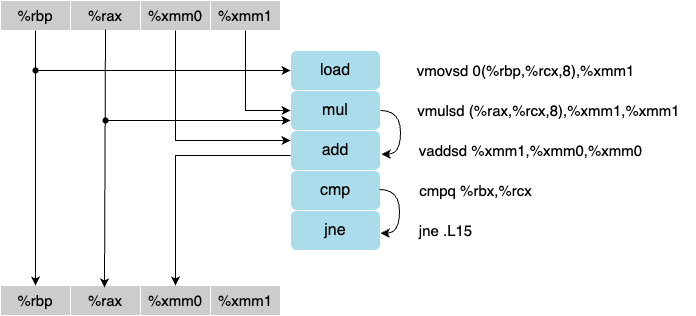

The diagram above was exported from draw.io. Its source (the exported page's mxGraphModel, read from the mxfile embedded in the PNG):
<mxGraphModel dx="1103" dy="606" grid="1" gridSize="10" guides="1" tooltips="1" connect="1" arrows="1" fold="1" page="1" pageScale="1" pageWidth="827" pageHeight="1169" math="0" shadow="0">
  <root>
    <mxCell id="0" />
    <mxCell id="1" parent="0" />
    <mxCell id="dCvZ-k1cTgEZYZroa9YN-2" value="&lt;font style=&quot;font-size: 15px;&quot;&gt;%rax&lt;/font&gt;" style="rounded=0;whiteSpace=wrap;html=1;fillColor=#cbcccb;strokeColor=#FFFFFF;" vertex="1" parent="1">
      <mxGeometry x="220" y="170" width="70" height="30" as="geometry" />
    </mxCell>
    <mxCell id="dCvZ-k1cTgEZYZroa9YN-3" value="&lt;font style=&quot;font-size: 15px;&quot;&gt;%xmm0&lt;/font&gt;" style="rounded=0;whiteSpace=wrap;html=1;fillColor=#cbcccb;strokeColor=#FFFFFF;" vertex="1" parent="1">
      <mxGeometry x="290" y="170" width="70" height="30" as="geometry" />
    </mxCell>
    <mxCell id="dCvZ-k1cTgEZYZroa9YN-4" value="&lt;font style=&quot;font-size: 15px;&quot;&gt;%rbp&lt;/font&gt;" style="rounded=0;whiteSpace=wrap;html=1;fillColor=#cbcccb;strokeColor=#FFFFFF;" vertex="1" parent="1">
      <mxGeometry x="150" y="170" width="70" height="30" as="geometry" />
    </mxCell>
    <mxCell id="dCvZ-k1cTgEZYZroa9YN-5" value="&lt;font style=&quot;font-size: 16px;&quot;&gt;load&lt;/font&gt;" style="rounded=1;whiteSpace=wrap;html=1;strokeColor=#FFFFFF;fillColor=#abdcec;" vertex="1" parent="1">
      <mxGeometry x="440" y="220" width="90" height="40" as="geometry" />
    </mxCell>
    <mxCell id="dCvZ-k1cTgEZYZroa9YN-6" value="&lt;font style=&quot;font-size: 16px;&quot;&gt;mul&lt;/font&gt;" style="rounded=1;whiteSpace=wrap;html=1;strokeColor=#FFFFFF;fillColor=#abdcec;" vertex="1" parent="1">
      <mxGeometry x="440" y="260" width="90" height="40" as="geometry" />
    </mxCell>
    <mxCell id="dCvZ-k1cTgEZYZroa9YN-7" value="&lt;font style=&quot;font-size: 16px;&quot;&gt;add&lt;/font&gt;" style="rounded=1;whiteSpace=wrap;html=1;strokeColor=#FFFFFF;fillColor=#abdcec;" vertex="1" parent="1">
      <mxGeometry x="440" y="300" width="90" height="40" as="geometry" />
    </mxCell>
    <mxCell id="dCvZ-k1cTgEZYZroa9YN-8" value="&lt;span style=&quot;font-size: 16px;&quot;&gt;cmp&lt;/span&gt;" style="rounded=1;whiteSpace=wrap;html=1;strokeColor=#FFFFFF;fillColor=#abdcec;" vertex="1" parent="1">
      <mxGeometry x="440" y="340" width="90" height="40" as="geometry" />
    </mxCell>
    <mxCell id="dCvZ-k1cTgEZYZroa9YN-9" value="&lt;span style=&quot;font-size: 16px;&quot;&gt;jne&lt;/span&gt;" style="rounded=1;whiteSpace=wrap;html=1;strokeColor=#FFFFFF;fillColor=#abdcec;" vertex="1" parent="1">
      <mxGeometry x="440" y="380" width="90" height="40" as="geometry" />
    </mxCell>
    <mxCell id="dCvZ-k1cTgEZYZroa9YN-10" value="&lt;font style=&quot;font-size: 15px;&quot;&gt;vmovsd 0(%rbp,%rcx,8),%xmm1&lt;/font&gt;" style="text;html=1;align=center;verticalAlign=middle;resizable=0;points=[];autosize=1;strokeColor=none;fillColor=none;" vertex="1" parent="1">
      <mxGeometry x="555" y="225" width="240" height="30" as="geometry" />
    </mxCell>
    <mxCell id="dCvZ-k1cTgEZYZroa9YN-12" value="&lt;font style=&quot;font-size: 15px;&quot;&gt;vmulsd (%rax,%rcx,8),%xmm1,%xmm1&amp;nbsp;&lt;/font&gt;" style="text;html=1;align=center;verticalAlign=middle;resizable=0;points=[];autosize=1;strokeColor=none;fillColor=none;" vertex="1" parent="1">
      <mxGeometry x="555" y="265" width="290" height="30" as="geometry" />
    </mxCell>
    <mxCell id="dCvZ-k1cTgEZYZroa9YN-13" value="&lt;font style=&quot;font-size: 15px;&quot;&gt;vaddsd %xmm1,%xmm0,%xmm0&lt;/font&gt;" style="text;html=1;align=center;verticalAlign=middle;resizable=0;points=[];autosize=1;strokeColor=none;fillColor=none;" vertex="1" parent="1">
      <mxGeometry x="555" y="305" width="250" height="30" as="geometry" />
    </mxCell>
    <mxCell id="dCvZ-k1cTgEZYZroa9YN-14" value="&lt;font style=&quot;font-size: 15px;&quot;&gt;cmpq %rbx,%rcx&lt;/font&gt;" style="text;html=1;align=center;verticalAlign=middle;resizable=0;points=[];autosize=1;strokeColor=none;fillColor=none;" vertex="1" parent="1">
      <mxGeometry x="555" y="345" width="140" height="30" as="geometry" />
    </mxCell>
    <mxCell id="dCvZ-k1cTgEZYZroa9YN-15" value="&lt;font style=&quot;font-size: 15px;&quot;&gt;jne .L15&lt;/font&gt;" style="text;html=1;align=center;verticalAlign=middle;resizable=0;points=[];autosize=1;strokeColor=none;fillColor=none;" vertex="1" parent="1">
      <mxGeometry x="555" y="385" width="80" height="30" as="geometry" />
    </mxCell>
    <mxCell id="dCvZ-k1cTgEZYZroa9YN-16" value="&lt;font style=&quot;font-size: 15px;&quot;&gt;%rax&lt;/font&gt;" style="rounded=0;whiteSpace=wrap;html=1;fillColor=#cbcccb;strokeColor=#FFFFFF;" vertex="1" parent="1">
      <mxGeometry x="220" y="455" width="70" height="30" as="geometry" />
    </mxCell>
    <mxCell id="dCvZ-k1cTgEZYZroa9YN-17" value="&lt;font style=&quot;font-size: 15px;&quot;&gt;%xmm0&lt;/font&gt;" style="rounded=0;whiteSpace=wrap;html=1;fillColor=#cbcccb;strokeColor=#FFFFFF;" vertex="1" parent="1">
      <mxGeometry x="290" y="455" width="70" height="30" as="geometry" />
    </mxCell>
    <mxCell id="dCvZ-k1cTgEZYZroa9YN-18" value="&lt;font style=&quot;font-size: 15px;&quot;&gt;%rbp&lt;/font&gt;" style="rounded=0;whiteSpace=wrap;html=1;fillColor=#cbcccb;strokeColor=#FFFFFF;" vertex="1" parent="1">
      <mxGeometry x="150" y="455" width="70" height="30" as="geometry" />
    </mxCell>
    <mxCell id="dCvZ-k1cTgEZYZroa9YN-19" value="&lt;font style=&quot;font-size: 15px;&quot;&gt;%xmm1&lt;/font&gt;" style="rounded=0;whiteSpace=wrap;html=1;fillColor=#cbcccb;strokeColor=#FFFFFF;" vertex="1" parent="1">
      <mxGeometry x="360" y="455" width="70" height="30" as="geometry" />
    </mxCell>
    <mxCell id="dCvZ-k1cTgEZYZroa9YN-20" value="&lt;font style=&quot;font-size: 15px;&quot;&gt;%xmm1&lt;/font&gt;" style="rounded=0;whiteSpace=wrap;html=1;fillColor=#cbcccb;strokeColor=#FFFFFF;" vertex="1" parent="1">
      <mxGeometry x="360" y="170" width="70" height="30" as="geometry" />
    </mxCell>
    <mxCell id="dCvZ-k1cTgEZYZroa9YN-26" value="" style="endArrow=classic;html=1;rounded=0;edgeStyle=orthogonalEdgeStyle;curved=1;entryX=1.013;entryY=0.592;entryDx=0;entryDy=0;entryPerimeter=0;" edge="1" parent="1">
      <mxGeometry width="50" height="50" relative="1" as="geometry">
        <mxPoint x="530" y="280" as="sourcePoint" />
        <mxPoint x="531.1700000000001" y="323.67999999999995" as="targetPoint" />
        <Array as="points">
          <mxPoint x="550" y="280" />
          <mxPoint x="550" y="324" />
        </Array>
      </mxGeometry>
    </mxCell>
    <mxCell id="dCvZ-k1cTgEZYZroa9YN-27" value="" style="endArrow=classic;html=1;rounded=0;edgeStyle=orthogonalEdgeStyle;curved=1;entryX=1.013;entryY=0.592;entryDx=0;entryDy=0;entryPerimeter=0;" edge="1" parent="1">
      <mxGeometry width="50" height="50" relative="1" as="geometry">
        <mxPoint x="529" y="359" as="sourcePoint" />
        <mxPoint x="530.1700000000001" y="402.67999999999995" as="targetPoint" />
        <Array as="points">
          <mxPoint x="549" y="359" />
          <mxPoint x="549" y="403" />
        </Array>
      </mxGeometry>
    </mxCell>
    <mxCell id="dCvZ-k1cTgEZYZroa9YN-29" value="" style="endArrow=classic;html=1;rounded=0;exitX=0.5;exitY=1;exitDx=0;exitDy=0;edgeStyle=orthogonalEdgeStyle;entryX=0;entryY=0.5;entryDx=0;entryDy=0;" edge="1" parent="1" source="dCvZ-k1cTgEZYZroa9YN-20" target="dCvZ-k1cTgEZYZroa9YN-6">
      <mxGeometry width="50" height="50" relative="1" as="geometry">
        <mxPoint x="330" y="380" as="sourcePoint" />
        <mxPoint x="395" y="280" as="targetPoint" />
      </mxGeometry>
    </mxCell>
    <mxCell id="dCvZ-k1cTgEZYZroa9YN-30" value="" style="endArrow=classic;html=1;rounded=0;sourcePerimeterSpacing=0;startSize=12;endSize=6;" edge="1" parent="1">
      <mxGeometry width="50" height="50" relative="1" as="geometry">
        <mxPoint x="255" y="290" as="sourcePoint" />
        <mxPoint x="440" y="290" as="targetPoint" />
      </mxGeometry>
    </mxCell>
    <mxCell id="dCvZ-k1cTgEZYZroa9YN-33" value="" style="endArrow=classic;html=1;rounded=0;exitX=0.5;exitY=1;exitDx=0;exitDy=0;edgeStyle=orthogonalEdgeStyle;" edge="1" parent="1">
      <mxGeometry width="50" height="50" relative="1" as="geometry">
        <mxPoint x="324.97" y="200" as="sourcePoint" />
        <mxPoint x="440" y="310" as="targetPoint" />
        <Array as="points">
          <mxPoint x="325" y="310" />
        </Array>
      </mxGeometry>
    </mxCell>
    <mxCell id="dCvZ-k1cTgEZYZroa9YN-34" value="" style="endArrow=classic;html=1;rounded=0;exitX=0.5;exitY=1;exitDx=0;exitDy=0;edgeStyle=orthogonalEdgeStyle;entryX=0.5;entryY=0;entryDx=0;entryDy=0;" edge="1" parent="1" target="dCvZ-k1cTgEZYZroa9YN-17">
      <mxGeometry width="50" height="50" relative="1" as="geometry">
        <mxPoint x="440" y="325" as="sourcePoint" />
        <mxPoint x="324.97" y="385" as="targetPoint" />
        <Array as="points">
          <mxPoint x="325" y="325" />
        </Array>
      </mxGeometry>
    </mxCell>
    <mxCell id="dCvZ-k1cTgEZYZroa9YN-35" style="edgeStyle=orthogonalEdgeStyle;rounded=0;orthogonalLoop=1;jettySize=auto;html=1;" edge="1" parent="1">
      <mxGeometry relative="1" as="geometry">
        <mxPoint x="395" y="240" as="sourcePoint" />
        <mxPoint x="395" y="240" as="targetPoint" />
      </mxGeometry>
    </mxCell>
    <mxCell id="dCvZ-k1cTgEZYZroa9YN-38" value="" style="endArrow=classic;html=1;rounded=0;exitX=0.5;exitY=1;exitDx=0;exitDy=0;edgeStyle=orthogonalEdgeStyle;entryX=0;entryY=0.5;entryDx=0;entryDy=0;" edge="1" parent="1" target="dCvZ-k1cTgEZYZroa9YN-5">
      <mxGeometry width="50" height="50" relative="1" as="geometry">
        <mxPoint x="185.00000000000003" y="200" as="sourcePoint" />
        <mxPoint x="300.03" y="310" as="targetPoint" />
        <Array as="points">
          <mxPoint x="185" y="240" />
        </Array>
      </mxGeometry>
    </mxCell>
    <mxCell id="dCvZ-k1cTgEZYZroa9YN-40" value="" style="endArrow=classic;html=1;rounded=0;" edge="1" parent="1" source="dCvZ-k1cTgEZYZroa9YN-42">
      <mxGeometry width="50" height="50" relative="1" as="geometry">
        <mxPoint x="184.74" y="240" as="sourcePoint" />
        <mxPoint x="185" y="455" as="targetPoint" />
      </mxGeometry>
    </mxCell>
    <mxCell id="dCvZ-k1cTgEZYZroa9YN-41" value="" style="endArrow=classic;html=1;rounded=0;" edge="1" parent="1">
      <mxGeometry width="50" height="50" relative="1" as="geometry">
        <mxPoint x="255" y="199" as="sourcePoint" />
        <mxPoint x="254" y="457" as="targetPoint" />
      </mxGeometry>
    </mxCell>
    <mxCell id="dCvZ-k1cTgEZYZroa9YN-45" value="" style="endArrow=classic;html=1;rounded=0;" edge="1" parent="1" target="dCvZ-k1cTgEZYZroa9YN-42">
      <mxGeometry width="50" height="50" relative="1" as="geometry">
        <mxPoint x="184.74" y="240" as="sourcePoint" />
        <mxPoint x="185" y="455" as="targetPoint" />
      </mxGeometry>
    </mxCell>
    <mxCell id="dCvZ-k1cTgEZYZroa9YN-42" value="" style="shape=waypoint;sketch=0;fillStyle=solid;size=6;pointerEvents=1;points=[];fillColor=none;resizable=0;rotatable=0;perimeter=centerPerimeter;snapToPoint=1;" vertex="1" parent="1">
      <mxGeometry x="175" y="230" width="20" height="20" as="geometry" />
    </mxCell>
    <mxCell id="dCvZ-k1cTgEZYZroa9YN-46" value="" style="shape=waypoint;sketch=0;fillStyle=solid;size=6;pointerEvents=1;points=[];fillColor=none;resizable=0;rotatable=0;perimeter=centerPerimeter;snapToPoint=1;" vertex="1" parent="1">
      <mxGeometry x="245" y="280" width="20" height="20" as="geometry" />
    </mxCell>
  </root>
</mxGraphModel>